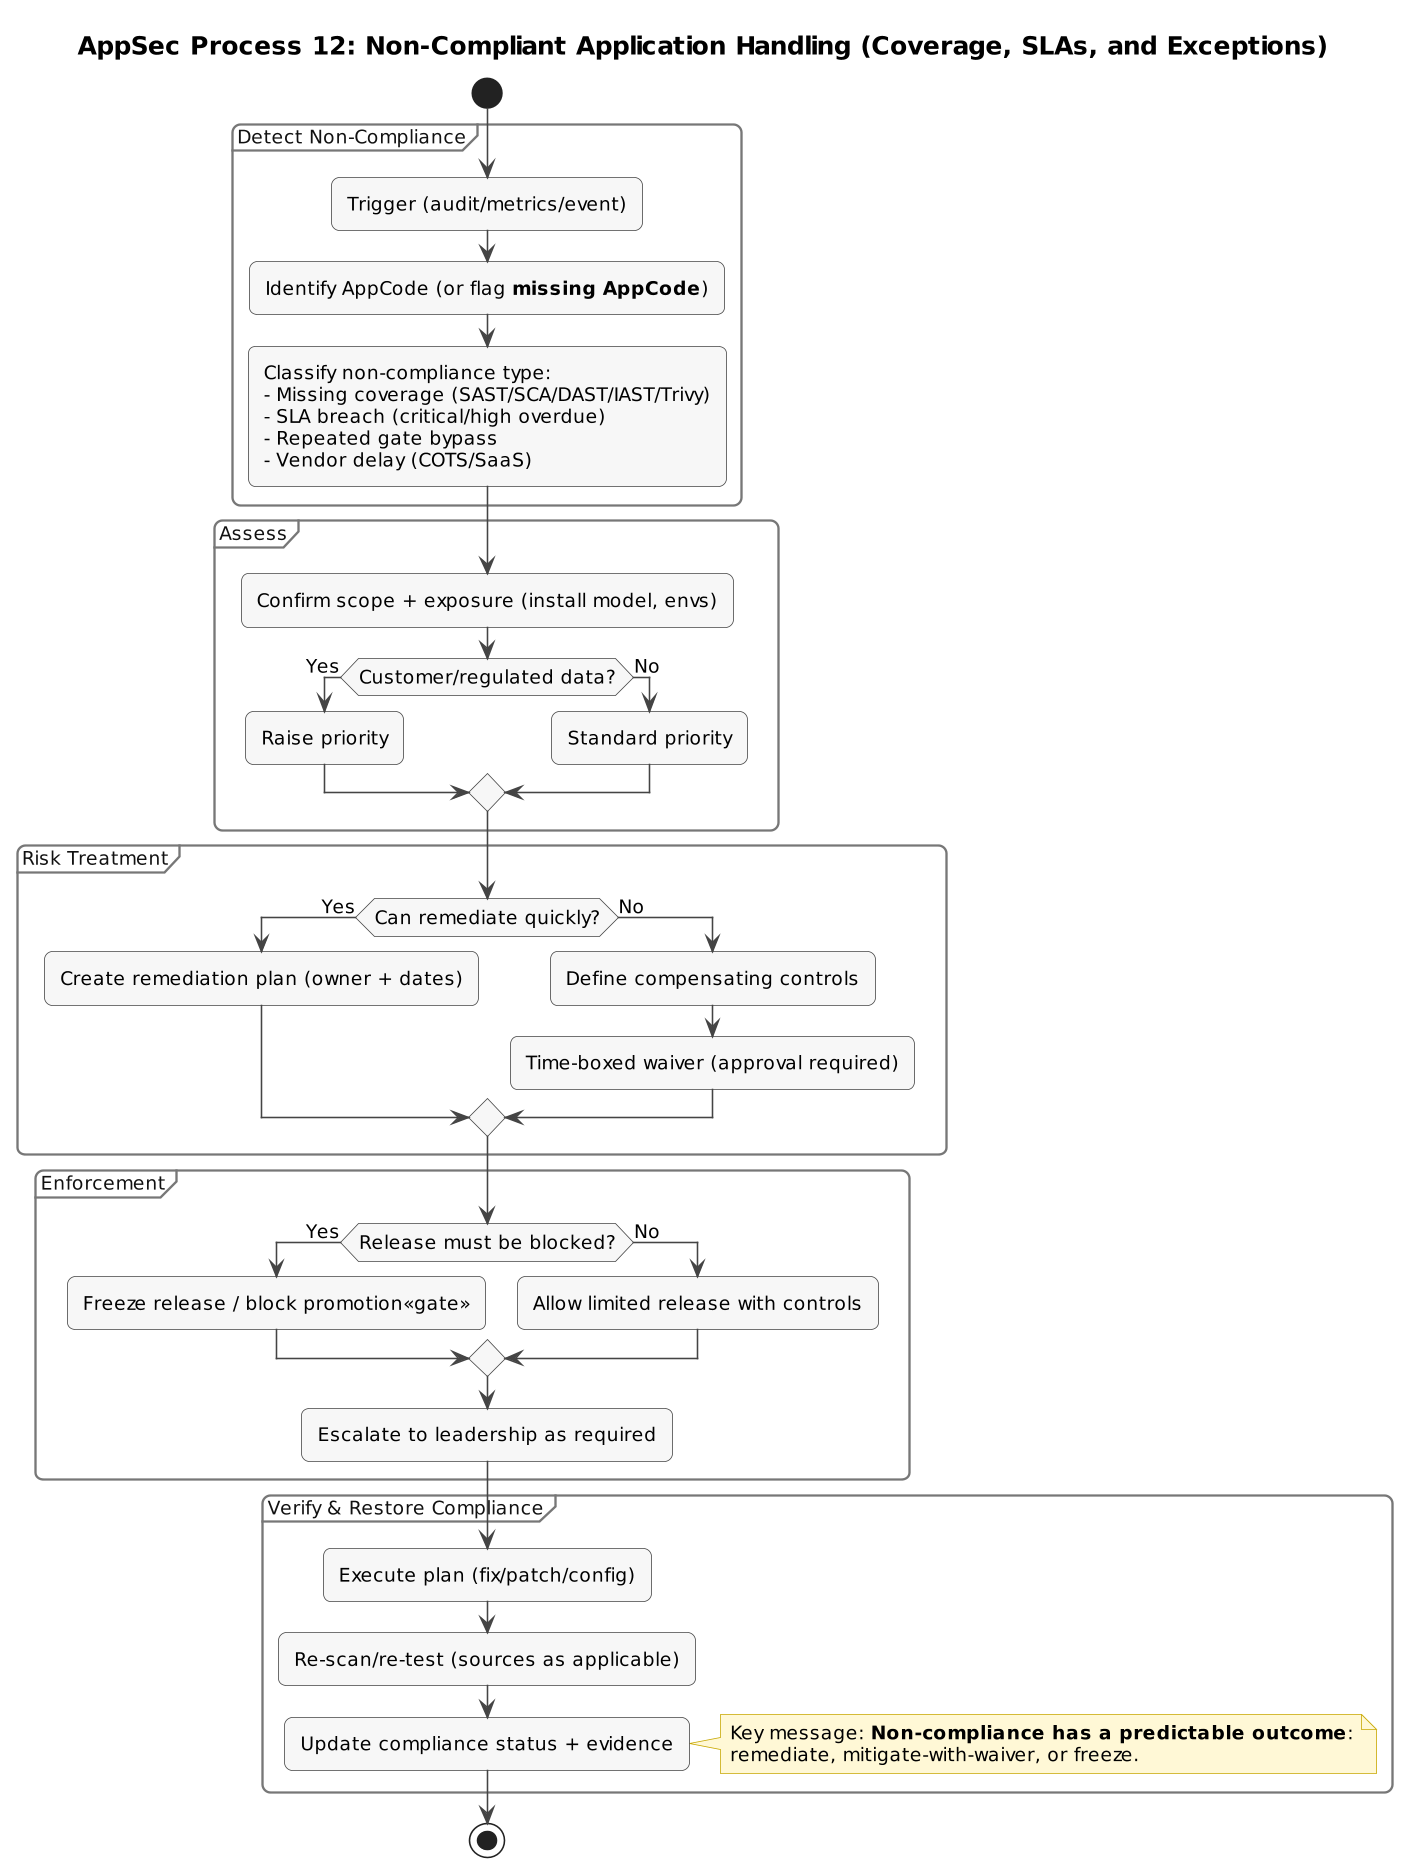

The diagram above was rendered by PlantUML. Its source (embedded in the PNG):
@startuml
skinparam backgroundColor white
skinparam shadowing false
skinparam dpi 150
skinparam roundcorner 10
skinparam ArrowColor Black
skinparam DefaultFontName Arial
!include ../includes/appsec-style.puml
title AppSec Process 12: Non-Compliant Application Handling (Coverage, SLAs, and Exceptions)

' Purpose: Provide a clear, enforceable path when an application is non-compliant
'          (missing scans, missing AppCode, overdue criticals, repeated gate bypass).

start

partition "Detect Non-Compliance" {
  :Trigger (audit/metrics/event);
  :Identify AppCode (or flag **missing AppCode**);
  :Classify non-compliance type:
  - Missing coverage (SAST/SCA/DAST/IAST/Trivy)
  - SLA breach (critical/high overdue)
  - Repeated gate bypass
  - Vendor delay (COTS/SaaS);
}

partition "Assess" {
  :Confirm scope + exposure (install model, envs);
  if (Customer/regulated data?) then (Yes)
    :Raise priority;
  else (No)
    :Standard priority;
  endif
}

partition "Risk Treatment" {
  if (Can remediate quickly?) then (Yes)
    :Create remediation plan (owner + dates);
  else (No)
    :Define compensating controls;
    :Time-boxed waiver (approval required);
  endif
}

partition "Enforcement" {
  if (Release must be blocked?) then (Yes)
    :Freeze release / block promotion<<gate>>;
  else (No)
    :Allow limited release with controls;
  endif
  :Escalate to leadership as required;
}

partition "Verify & Restore Compliance" {
  :Execute plan (fix/patch/config);
  :Re-scan/re-test (sources as applicable);
  :Update compliance status + evidence;
}

note right
Key message: **Non-compliance has a predictable outcome**:
remediate, mitigate-with-waiver, or freeze.
end note

stop
@enduml